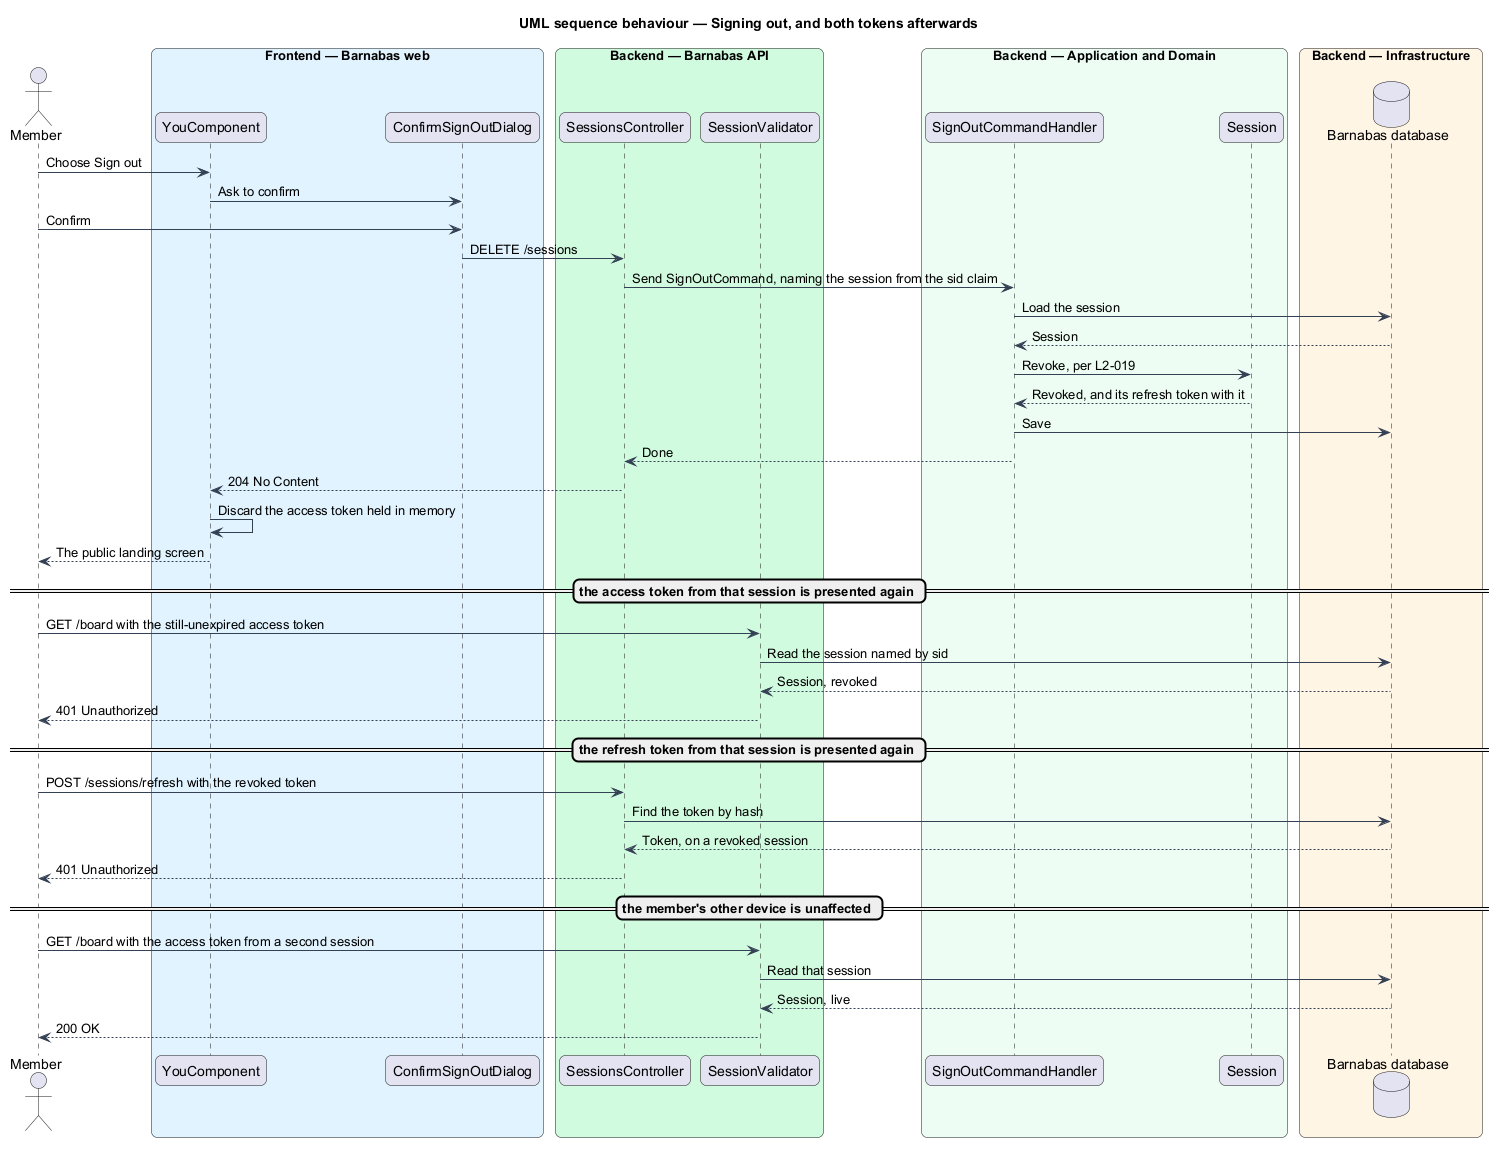

The diagram above was rendered by PlantUML. Its source (embedded in the PNG):
@startuml
title UML sequence behaviour — Signing out, and both tokens afterwards
skinparam backgroundColor #FFFFFF
skinparam shadowing false
skinparam roundcorner 12
skinparam defaultFontName Arial
skinparam ArrowColor #344054
skinparam rectangle {
  BorderColor #344054
  FontColor #101828
}
skinparam package {
  BorderColor #667085
  FontColor #101828
  BackgroundColor #F9FAFB
}
actor "Member" as actor
box "Frontend — Barnabas web" #E0F2FE
  participant "YouComponent" as page
  participant "ConfirmSignOutDialog" as dialog
end box
box "Backend — Barnabas API" #D1FADF
  participant "SessionsController" as controller
  participant "SessionValidator" as sv
end box
box "Backend — Application and Domain" #ECFDF3
  participant "SignOutCommandHandler" as handler
  participant "Session" as session
end box
box "Backend — Infrastructure" #FFF4E5
  database "Barnabas database" as db
end box

actor -> page : Choose Sign out
page -> dialog : Ask to confirm
actor -> dialog : Confirm
dialog -> controller : DELETE /sessions
controller -> handler : Send SignOutCommand, naming the session from the sid claim
handler -> db : Load the session
db --> handler : Session
handler -> session : Revoke, per L2-019
session --> handler : Revoked, and its refresh token with it
handler -> db : Save
handler --> controller : Done
controller --> page : 204 No Content
page -> page : Discard the access token held in memory
page --> actor : The public landing screen
== the access token from that session is presented again ==
actor -> sv : GET /board with the still-unexpired access token
sv -> db : Read the session named by sid
db --> sv : Session, revoked
sv --> actor : 401 Unauthorized
== the refresh token from that session is presented again ==
actor -> controller : POST /sessions/refresh with the revoked token
controller -> db : Find the token by hash
db --> controller : Token, on a revoked session
controller --> actor : 401 Unauthorized
== the member's other device is unaffected ==
actor -> sv : GET /board with the access token from a second session
sv -> db : Read that session
db --> sv : Session, live
sv --> actor : 200 OK
@enduml